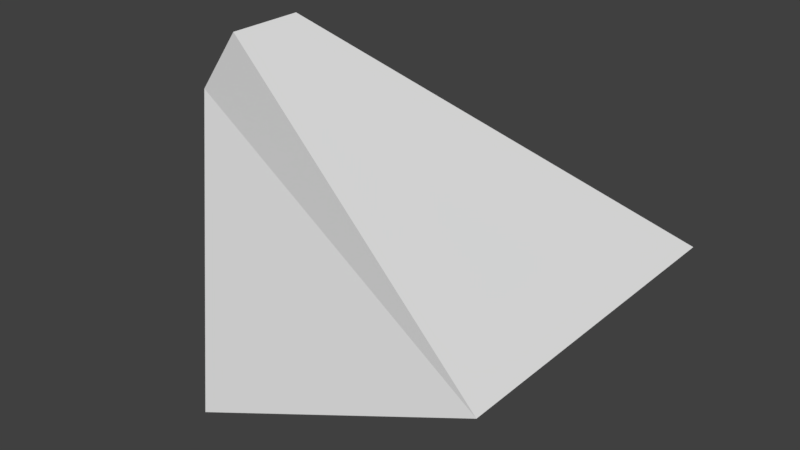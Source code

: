 # Source: untitled.blend  (saved by Blender 2.79.0; exported with 4.5.12 LTS)
import bpy
from mathutils import Matrix  # noqa: F401  (used for matrix-valued properties, if any)

bpy.ops.wm.read_factory_settings(use_empty=True)
scene = bpy.context.scene
scene.name = 'Scene'

# ---- collections
col_collection_1 = bpy.data.collections.new('Collection 1'); scene.collection.children.link(col_collection_1)

# ---- world
world_world = bpy.data.worlds.new('World'); scene.world = world_world
world_world.color = (0.05088, 0.05088, 0.05088)
world_world.use_sun_shadow = False
world_world.sun_shadow_jitter_overblur = 0.0
world_world.cycles.sampling_method = 'MANUAL'

# ---- meshes
me_cube_001 = bpy.data.meshes.new('Cube.001')
me_cube_001.from_pydata([(-0.7529, -2.833, 1.389), (-2.713, -0.6827, 5.666), (-0.7529, 2.833, 1.389), (-2.713, 0.6827, 5.666), (4.399, -2.833, 3.747), (-1.914, -0.6827, 6.773), (4.399, 2.833, 3.747), (-1.914, 0.6827, 6.773)], [], [(0, 1, 3, 2), (2, 3, 7, 6), (6, 7, 5, 4), (4, 5, 1, 0), (2, 6, 4, 0), (7, 3, 1, 5)])
me_cube_001.use_remesh_preserve_volume = False
me_cube_001.use_remesh_preserve_attributes = False
me_cube_001.use_mirror_vertex_groups = False
me_cube_001.update()

# ---- objects
ob_cube = bpy.data.objects.new('Cube', me_cube_001)

# ---- transforms, parenting, visibility, modifiers, constraints
ob_cube.location = (0.0, 0.0, 0.0)
ob_cube.lineart.crease_threshold = 0.0

# ---- collection membership
col_collection_1.objects.link(ob_cube)

# ---- scene / render settings (as saved in the file)
scene.frame_start = 1; scene.frame_end = 250; scene.frame_set(1)
scene.render.engine = 'BLENDER_EEVEE_NEXT'
scene.render.resolution_percentage = 50
scene.render.dither_intensity = 0.0
scene.cycles.use_denoising = False
scene.cycles.samples = 128
scene.cycles.sampling_pattern = 'TABULATED_SOBOL'
scene.cycles.use_adaptive_sampling = False
scene.cycles.use_light_tree = False
scene.cycles.blur_glossy = 0.0
scene.cycles.sample_clamp_indirect = 0.0
scene.view_settings.view_transform = 'Standard'
bpy.context.view_layer.update()

# ---- added for rendering (the .blend has no active camera and no usable light): camera, sun
cam_auto = bpy.data.cameras.new('AutoCamera')
cam_auto.lens = 50.0
cam_auto.sensor_width = 36.0
cam_auto.clip_end = 1000.0
ob_auto_camera = bpy.data.objects.new('AutoCamera', cam_auto)
scene.collection.objects.link(ob_auto_camera)
ob_auto_camera.location = (10.6203, -11.7326, 11.9028)
ob_auto_camera.rotation_euler = (1.09748, -7.21219e-08, 0.694738)
scene.camera = ob_auto_camera
light_auto_sun = bpy.data.lights.new('AutoSun', 'SUN')
light_auto_sun.energy = 3.0
light_auto_sun.angle = 0.0523599
ob_auto_sun = bpy.data.objects.new('AutoSun', light_auto_sun)
scene.collection.objects.link(ob_auto_sun)
ob_auto_sun.rotation_euler = (0.872665, 0.174533, 0.523599)
bpy.context.view_layer.update()
